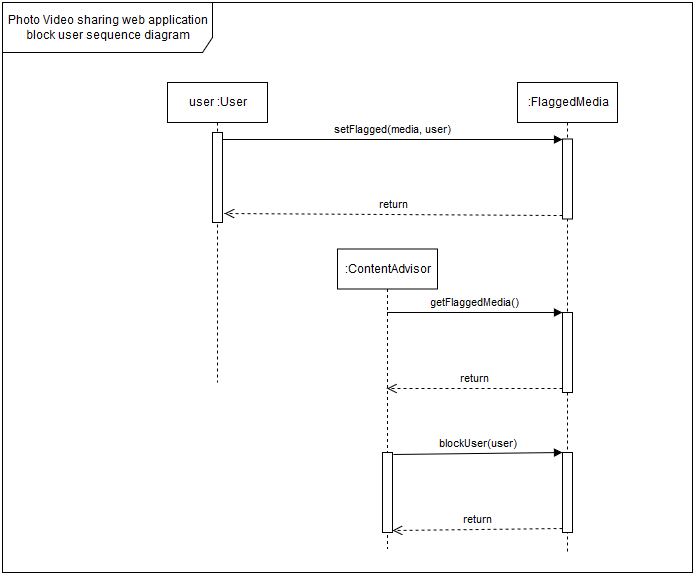

The diagram above was exported from draw.io. Its source (the exported page's mxGraphModel, read from the mxfile embedded in the PNG):
<mxGraphModel dx="1362" dy="801" grid="1" gridSize="10" guides="1" tooltips="1" connect="1" arrows="1" fold="1" page="1" pageScale="1" pageWidth="1169" pageHeight="827" background="#ffffff" math="0" shadow="0">
  <root>
    <mxCell id="0" />
    <mxCell id="1" parent="0" />
    <mxCell id="2" value="Photo Video sharing web application block user sequence diagram" style="shape=umlFrame;whiteSpace=wrap;html=1;width=210;height=50;" vertex="1" parent="1">
      <mxGeometry x="10" y="10" width="690" height="570" as="geometry" />
    </mxCell>
    <mxCell id="3" value="user :User" style="shape=umlLifeline;perimeter=lifelinePerimeter;whiteSpace=wrap;html=1;container=1;collapsible=0;recursiveResize=0;outlineConnect=0;" vertex="1" parent="1">
      <mxGeometry x="175" y="90" width="100" height="300" as="geometry" />
    </mxCell>
    <mxCell id="13" value="" style="html=1;points=[];perimeter=orthogonalPerimeter;" vertex="1" parent="3">
      <mxGeometry x="45" y="50" width="10" height="90" as="geometry" />
    </mxCell>
    <mxCell id="4" value=":FlaggedMedia" style="shape=umlLifeline;perimeter=lifelinePerimeter;whiteSpace=wrap;html=1;container=1;collapsible=0;recursiveResize=0;outlineConnect=0;" vertex="1" parent="1">
      <mxGeometry x="525" y="90" width="100" height="470" as="geometry" />
    </mxCell>
    <mxCell id="6" value="" style="html=1;points=[];perimeter=orthogonalPerimeter;" vertex="1" parent="4">
      <mxGeometry x="45" y="56.5" width="10" height="80" as="geometry" />
    </mxCell>
    <mxCell id="19" value="" style="html=1;points=[];perimeter=orthogonalPerimeter;" vertex="1" parent="4">
      <mxGeometry x="45" y="230" width="10" height="80" as="geometry" />
    </mxCell>
    <mxCell id="5" value=":ContentAdvisor" style="shape=umlLifeline;perimeter=lifelinePerimeter;whiteSpace=wrap;html=1;container=1;collapsible=0;recursiveResize=0;outlineConnect=0;" vertex="1" parent="1">
      <mxGeometry x="345" y="256.5" width="100" height="300" as="geometry" />
    </mxCell>
    <mxCell id="17" value="" style="html=1;points=[];perimeter=orthogonalPerimeter;" vertex="1" parent="5">
      <mxGeometry x="45" y="203.5" width="10" height="80" as="geometry" />
    </mxCell>
    <mxCell id="7" value="setFlagged(media, user)" style="html=1;verticalAlign=bottom;endArrow=block;entryX=0;entryY=0;strokeWidth=1;" edge="1" target="6" parent="1" source="13">
      <mxGeometry relative="1" as="geometry">
        <mxPoint x="280" y="160" as="sourcePoint" />
      </mxGeometry>
    </mxCell>
    <mxCell id="8" value="return" style="html=1;verticalAlign=bottom;endArrow=open;dashed=1;endSize=8;exitX=0;exitY=0.95;strokeWidth=1;entryX=1.2;entryY=0.9;entryPerimeter=0;" edge="1" source="6" parent="1" target="13">
      <mxGeometry relative="1" as="geometry">
        <mxPoint x="260" y="223" as="targetPoint" />
      </mxGeometry>
    </mxCell>
    <mxCell id="15" value="blockUser(user)" style="html=1;verticalAlign=bottom;endArrow=block;entryX=0;entryY=0;strokeWidth=1;exitX=1.1;exitY=0.019;exitPerimeter=0;" edge="1" target="14" parent="1" source="17">
      <mxGeometry relative="1" as="geometry">
        <mxPoint x="500" y="295" as="sourcePoint" />
      </mxGeometry>
    </mxCell>
    <mxCell id="16" value="return" style="html=1;verticalAlign=bottom;endArrow=open;dashed=1;endSize=8;exitX=0;exitY=0.95;strokeWidth=1;entryX=1;entryY=0.981;entryPerimeter=0;" edge="1" source="14" parent="1" target="17">
      <mxGeometry relative="1" as="geometry">
        <mxPoint x="440" y="400" as="targetPoint" />
      </mxGeometry>
    </mxCell>
    <mxCell id="14" value="" style="html=1;points=[];perimeter=orthogonalPerimeter;" vertex="1" parent="1">
      <mxGeometry x="570" y="460" width="10" height="80" as="geometry" />
    </mxCell>
    <mxCell id="20" value="getFlaggedMedia()" style="html=1;verticalAlign=bottom;endArrow=block;entryX=0;entryY=0;strokeWidth=1;" edge="1" target="19" parent="1" source="5">
      <mxGeometry relative="1" as="geometry">
        <mxPoint x="500" y="320" as="sourcePoint" />
      </mxGeometry>
    </mxCell>
    <mxCell id="21" value="return" style="html=1;verticalAlign=bottom;endArrow=open;dashed=1;endSize=8;exitX=0;exitY=0.95;strokeWidth=1;" edge="1" source="19" parent="1" target="5">
      <mxGeometry relative="1" as="geometry">
        <mxPoint x="500" y="396" as="targetPoint" />
      </mxGeometry>
    </mxCell>
  </root>
</mxGraphModel>